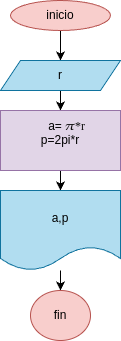

The diagram above was exported from draw.io. Its source (the exported page's mxGraphModel, read from the mxfile embedded in the PNG):
<mxGraphModel dx="1082" dy="1583" grid="1" gridSize="10" guides="1" tooltips="1" connect="1" arrows="1" fold="1" page="1" pageScale="1" pageWidth="850" pageHeight="1100" math="0" shadow="0">
  <root>
    <mxCell id="0" />
    <mxCell id="1" parent="0" />
    <mxCell id="7" style="edgeStyle=none;html=1;exitX=0.5;exitY=1;exitDx=0;exitDy=0;entryX=0.5;entryY=0;entryDx=0;entryDy=0;" edge="1" parent="1" source="2" target="3">
      <mxGeometry relative="1" as="geometry" />
    </mxCell>
    <mxCell id="2" value="inicio" style="ellipse;whiteSpace=wrap;html=1;fillColor=#f8cecc;strokeColor=#b85450;" vertex="1" parent="1">
      <mxGeometry x="-80" y="-470" width="100" height="30" as="geometry" />
    </mxCell>
    <mxCell id="8" style="edgeStyle=none;html=1;exitX=0.5;exitY=1;exitDx=0;exitDy=0;entryX=0.5;entryY=0;entryDx=0;entryDy=0;" edge="1" parent="1" source="3" target="4">
      <mxGeometry relative="1" as="geometry" />
    </mxCell>
    <mxCell id="3" value="r" style="shape=parallelogram;perimeter=parallelogramPerimeter;whiteSpace=wrap;html=1;fixedSize=1;fillColor=#b1ddf0;strokeColor=#10739e;" vertex="1" parent="1">
      <mxGeometry x="-90" y="-410" width="120" height="30" as="geometry" />
    </mxCell>
    <mxCell id="9" style="edgeStyle=none;html=1;exitX=0.5;exitY=1;exitDx=0;exitDy=0;entryX=0.5;entryY=0;entryDx=0;entryDy=0;" edge="1" parent="1" source="4" target="5">
      <mxGeometry relative="1" as="geometry" />
    </mxCell>
    <mxCell id="4" value="a=&lt;div data-processed=&quot;true&quot; style=&quot;display: contents&quot; data-subtree=&quot;aimfl,mfl&quot;&gt; &lt;/div&gt;&lt;span data-processed=&quot;true&quot; class=&quot;mTEjhd&quot;&gt;&lt;span data-processed=&quot;true&quot; class=&quot;dteT0b&quot;&gt;&lt;div data-processed=&quot;true&quot; style=&quot;position: relative; direction: ltr;display: inline-block;&quot; data-xpm-copy-root=&quot;&quot;&gt;&lt;img data-processed=&quot;true&quot; data-imglogged=&quot;true&quot; style=&quot;pointer-events: none; position: absolute; height: 100%; width: 100%; left: 0; top: 0;&quot; src=&quot;data:image/gif,(base64 omitted: 60 chars)&quot; role=&quot;presentation&quot; draggable=&quot;false&quot; data-xpm-latex=&quot;\pi&quot; aria-hidden=&quot;true&quot;&gt;&lt;div data-processed=&quot;true&quot; style=&quot;inset: 0px; opacity: 0.001; overflow: hidden; position: absolute; user-select: none;&quot;&gt;&lt;math xmlns=&quot;http://www.w3.org/1998/Math/MathML&quot;&gt;&lt;mi&gt;π&lt;/mi&gt;pi&lt;/math&gt;&lt;/div&gt;&lt;svg style=&quot;vertical-align: -0.013em; overflow: visible; user-select: none;&quot; viewBox=&quot;0 -0.428 0.558 0.441&quot; height=&quot;0.441em&quot; width=&quot;0.558em&quot; direction=&quot;ltr&quot; aria-hidden=&quot;true&quot; xmlns=&quot;http://www.w3.org/2000/svg&quot;&gt;&lt;text transform=&quot;translate(0,0)&quot; style=&quot;font-family: XITSMath-Regular; font-size: 1px&quot; fill=&quot;#0A0A0A&quot;&gt;𝜋*r&lt;/text&gt;&lt;text transform=&quot;translate(0,0)&quot; style=&quot;font-family: XITSMath-Regular; font-size: 1px&quot; fill=&quot;#0A0A0A&quot;&gt;&lt;/text&gt;&lt;/svg&gt;&lt;br&gt;&lt;/div&gt;&lt;/span&gt;&lt;/span&gt;&lt;div&gt;&lt;span data-processed=&quot;true&quot; class=&quot;mTEjhd&quot;&gt;&lt;span data-processed=&quot;true&quot; class=&quot;dteT0b&quot;&gt;&lt;div data-processed=&quot;true&quot; style=&quot;position: relative; direction: ltr;display: inline-block;&quot; data-xpm-copy-root=&quot;&quot;&gt;p=2pi*r&lt;/div&gt;&lt;/span&gt;&lt;/span&gt;&lt;/div&gt;&lt;div data-processed=&quot;true&quot; style=&quot;display: contents&quot; data-subtree=&quot;aimfl,mfl&quot;&gt; &lt;/div&gt;&lt;span data-processed=&quot;true&quot; class=&quot;mTEjhd&quot;&gt;&lt;span data-processed=&quot;true&quot; class=&quot;dteT0b&quot;&gt;&lt;div data-processed=&quot;true&quot; style=&quot;position: relative; direction: ltr;display: inline-block;&quot; data-xpm-copy-root=&quot;&quot;&gt;&lt;img data-processed=&quot;true&quot; data-imglogged=&quot;true&quot; style=&quot;pointer-events: none; position: absolute; height: 100%; width: 100%; left: 0; top: 0;&quot; src=&quot;data:image/gif,(base64 omitted: 60 chars)&quot; role=&quot;presentation&quot; draggable=&quot;false&quot; data-xpm-latex=&quot;\pi&quot; aria-hidden=&quot;true&quot;&gt;&lt;div data-processed=&quot;true&quot; style=&quot;inset: 0px; opacity: 0.001; overflow: hidden; position: absolute; user-select: none;&quot;&gt;&lt;math xmlns=&quot;http://www.w3.org/1998/Math/MathML&quot;&gt;&lt;mi&gt;&lt;br&gt;&lt;/mi&gt;pi&lt;/math&gt;&lt;/div&gt;&lt;svg style=&quot;vertical-align: -0.013em; overflow: visible; user-select: none;&quot; viewBox=&quot;0 -0.428 0.558 0.441&quot; height=&quot;0.441em&quot; width=&quot;0.558em&quot; direction=&quot;ltr&quot; aria-hidden=&quot;true&quot; xmlns=&quot;http://www.w3.org/2000/svg&quot;&gt;&lt;text transform=&quot;translate(0,0)&quot; style=&quot;font-family: XITSMath-Regular; font-size: 1px&quot; fill=&quot;#0A0A0A&quot;&gt;&lt;/text&gt;&lt;/svg&gt;&lt;br&gt;&lt;/div&gt;&lt;/span&gt;&lt;/span&gt;" style="rounded=0;whiteSpace=wrap;html=1;fillColor=#e1d5e7;strokeColor=#9673a6;" vertex="1" parent="1">
      <mxGeometry x="-90" y="-360" width="120" height="60" as="geometry" />
    </mxCell>
    <mxCell id="10" style="edgeStyle=none;html=1;entryX=0.5;entryY=0;entryDx=0;entryDy=0;" edge="1" parent="1" source="5" target="6">
      <mxGeometry relative="1" as="geometry" />
    </mxCell>
    <mxCell id="5" value="a,p" style="shape=document;whiteSpace=wrap;html=1;boundedLbl=1;fillColor=#b1ddf0;strokeColor=#10739e;" vertex="1" parent="1">
      <mxGeometry x="-90" y="-280" width="120" height="80" as="geometry" />
    </mxCell>
    <mxCell id="6" value="fin" style="ellipse;whiteSpace=wrap;html=1;fillColor=#f8cecc;strokeColor=#b85450;" vertex="1" parent="1">
      <mxGeometry x="-60" y="-180" width="60" height="50" as="geometry" />
    </mxCell>
  </root>
</mxGraphModel>